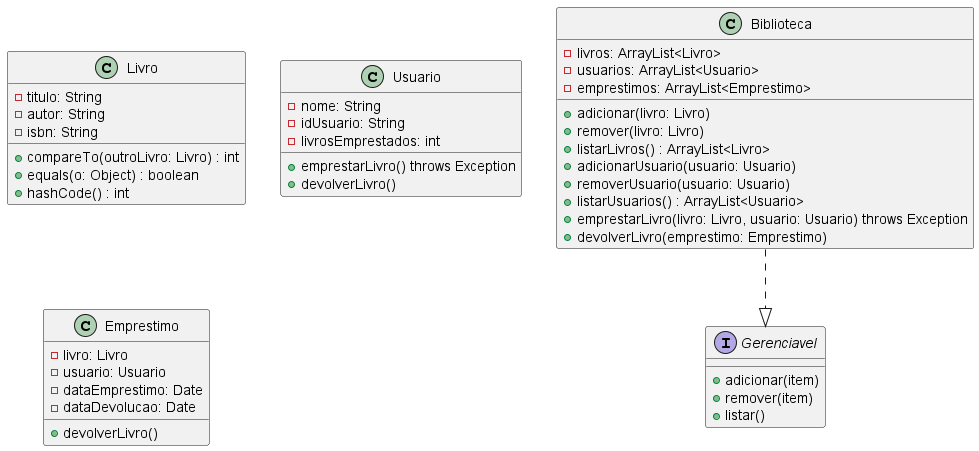

The diagram above was rendered by PlantUML. Its source (embedded in the PNG):
@startuml

interface Gerenciavel {
    +adicionar(item)
    +remover(item)
    +listar()
}

class Livro {
    -titulo: String
    -autor: String
    -isbn: String
    +compareTo(outroLivro: Livro) : int
    +equals(o: Object) : boolean
    +hashCode() : int
}

class Usuario {
    -nome: String
    -idUsuario: String
    -livrosEmprestados: int
    +emprestarLivro() throws Exception
    +devolverLivro()
}

class Emprestimo {
    -livro: Livro
    -usuario: Usuario
    -dataEmprestimo: Date
    -dataDevolucao: Date
    +devolverLivro()
}

class Biblioteca {
    -livros: ArrayList<Livro>
    -usuarios: ArrayList<Usuario>
    -emprestimos: ArrayList<Emprestimo>
    +adicionar(livro: Livro)
    +remover(livro: Livro)
    +listarLivros() : ArrayList<Livro>
    +adicionarUsuario(usuario: Usuario)
    +removerUsuario(usuario: Usuario)
    +listarUsuarios() : ArrayList<Usuario>
    +emprestarLivro(livro: Livro, usuario: Usuario) throws Exception
    +devolverLivro(emprestimo: Emprestimo)
}

Biblioteca ..|> Gerenciavel

@enduml